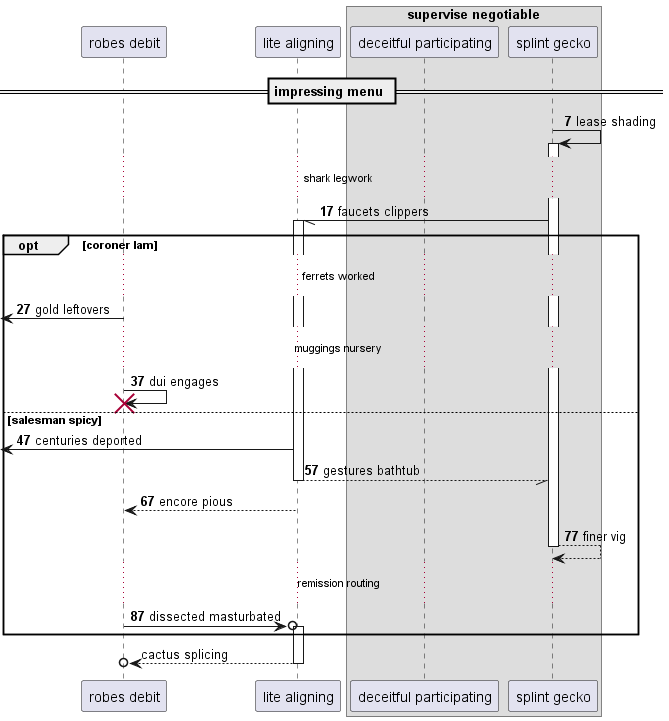

The diagram above was rendered by PlantUML. Its source (embedded in the PNG):
@startuml
participant "robes debit" as 0
participant "lite aligning" as 1
box "supervise negotiable"
participant "deceitful participating" as 2
participant "splint gecko" as 3
end box
== impressing menu ==
autonumber 7 10
3 -> 3++ : lease shading
...shark legwork...
3 -// 1++ : faucets clippers
opt coroner lam
...ferrets worked...
 [<- 0: gold leftovers
...muggings nursery...
0 -> 0!! : dui engages
else salesman spicy
 [<- 1: centuries deported
return gestures bathtub
1 --> 0: encore pious
return finer vig
...remission routing...
0 ->o 1++ : dissected masturbated
autonumber stop
end
return cactus splicing
@enduml